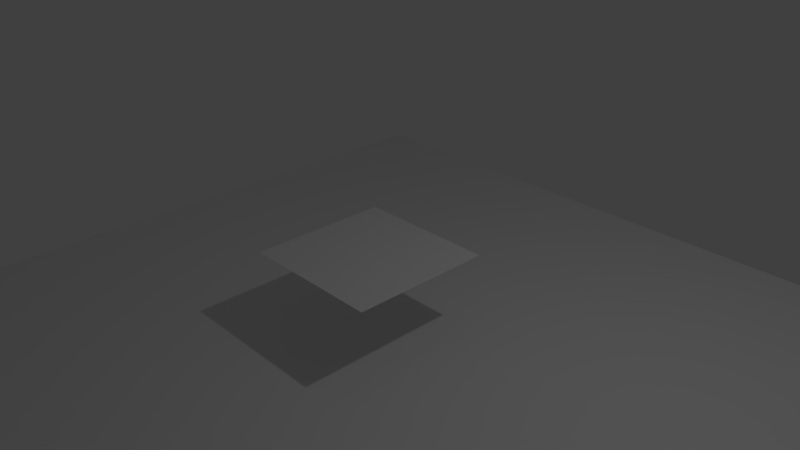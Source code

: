 # Source: collision.blend  (saved by Blender 2.79.0; exported with 4.5.12 LTS)
import bpy
from mathutils import Matrix  # noqa: F401  (used for matrix-valued properties, if any)

bpy.ops.wm.read_factory_settings(use_empty=True)
scene = bpy.context.scene
scene.name = 'Scene'

# ---- collections
col_collection_1 = bpy.data.collections.new('Collection 1'); scene.collection.children.link(col_collection_1)

# ---- materials (node trees are filled in below, after node groups)
mat_material = bpy.data.materials.new('Material')
mat_material.alpha_threshold = 0.0
mat_material.use_transparent_shadow = False
mat_material.roughness = 0.5
mat_material.line_color = (0.0, 0.0, 0.0, 1.0)

# ---- material node trees

# ---- world
world_world = bpy.data.worlds.new('World'); scene.world = world_world
world_world.color = (0.05088, 0.05088, 0.05088)
world_world.use_sun_shadow = False
world_world.sun_shadow_jitter_overblur = 0.0
world_world.cycles.sampling_method = 'MANUAL'

# ---- cameras
cam_camera = bpy.data.cameras.new('Camera')
cam_camera.clip_end = 100.0
cam_camera.lens = 35.0
cam_camera.sensor_width = 32.0
cam_camera.sensor_height = 18.0
cam_camera.ortho_scale = 7.314
cam_camera.dof.focus_distance = 0.0
cam_camera.dof.aperture_fstop = 128.0

# ---- lights
light_lamp = bpy.data.lights.new('Lamp', 'POINT')
light_lamp.transmission_factor = 0.0
light_lamp.cutoff_distance = 30.0
light_lamp.energy = 100.0
light_lamp.shadow_buffer_clip_start = 1.001
light_lamp.shadow_soft_size = 0.1
light_lamp.shadow_maximum_resolution = 0.006
light_lamp.use_absolute_resolution = True

# ---- meshes
me_plane_001 = bpy.data.meshes.new('Plane.001')
me_plane_001.from_pydata([(-1.0, -1.0, 0.0), (1.0, -1.0, 0.0), (-1.0, 1.0, 0.0), (1.0, 1.0, 0.0)], [], [(0, 1, 3, 2)])
me_plane_001.use_remesh_preserve_volume = False
me_plane_001.use_remesh_preserve_attributes = False
me_plane_001.use_mirror_vertex_groups = False
me_plane_001.update()
me_plane = bpy.data.meshes.new('Plane')
me_plane.from_pydata([(-1.0, -1.0, 0.0), (1.0, -1.0, 0.0), (-1.0, 1.0, 0.0), (1.0, 1.0, 0.0)], [], [(0, 1, 3, 2)])
me_plane.use_remesh_preserve_volume = False
me_plane.use_remesh_preserve_attributes = False
me_plane.use_mirror_vertex_groups = False
me_plane.update()
me_cube = bpy.data.meshes.new('Cube')
me_cube.from_pydata([(1.0, 1.0, -1.0), (1.0, -1.0, -1.0), (-1.0, -1.0, -1.0), (-1.0, 1.0, -1.0), (1.0, 1.0, 1.0), (1.0, -1.0, 1.0), (-1.0, -1.0, 1.0), (-1.0, 1.0, 1.0)], [], [(0, 1, 2, 3), (4, 7, 6, 5), (0, 4, 5, 1), (1, 5, 6, 2), (2, 6, 7, 3), (4, 0, 3, 7)])
me_cube.materials.append(mat_material)
me_cube.use_remesh_preserve_volume = False
me_cube.use_remesh_preserve_attributes = False
me_cube.use_mirror_vertex_groups = False
me_cube.update()

# ---- objects
ob_plane_001 = bpy.data.objects.new('Plane.001', me_plane_001)
ob_plane = bpy.data.objects.new('Plane', me_plane)
ob_cube = bpy.data.objects.new('Cube', me_cube)
ob_lamp = bpy.data.objects.new('Lamp', light_lamp)
ob_camera = bpy.data.objects.new('Camera', cam_camera)

# ---- transforms, parenting, visibility, modifiers, constraints
ob_plane_001.location = (0.04955, 0.1599, -1.182)
ob_plane_001.scale = (5.238, 5.238, 5.238)
ob_plane_001.lineart.crease_threshold = 0.0
ob_plane.location = (0.0, 0.0, 0.0)
ob_plane.lineart.crease_threshold = 0.0
ob_cube.location = (0.0, 0.0, 5.678)
ob_cube.rotation_euler = (-2.16, -0.51, -1.109)
ob_cube.lock_rotations_4d = False
ob_cube.empty_display_type = 'ARROWS'
ob_cube.lineart.crease_threshold = 0.0
ob_lamp.location = (4.076, 1.005, 5.904)
ob_lamp.rotation_euler = (0.6503, 0.05522, 1.866)
ob_lamp.lock_rotations_4d = False
ob_lamp.empty_display_type = 'ARROWS'
ob_lamp.color = (0.0, 0.0, 0.0, 0.0)
ob_lamp.lineart.crease_threshold = 0.0
ob_camera.location = (7.481, -6.508, 5.344)
ob_camera.rotation_euler = (1.109, 0.0, 0.8149)
ob_camera.lock_rotations_4d = False
ob_camera.empty_display_type = 'ARROWS'
ob_camera.color = (0.0, 0.0, 0.0, 0.0)
ob_camera.display_type = 'WIRE'
ob_camera.lineart.crease_threshold = 0.0

# ---- collection membership
col_collection_1.objects.link(ob_plane_001)
col_collection_1.objects.link(ob_plane)
col_collection_1.objects.link(ob_cube)
col_collection_1.objects.link(ob_lamp)
col_collection_1.objects.link(ob_camera)

# ---- scene / render settings (as saved in the file)
scene.camera = ob_camera
scene.frame_start = 1; scene.frame_end = 250; scene.frame_set(1)
scene.render.engine = 'BLENDER_EEVEE_NEXT'
scene.render.resolution_percentage = 50
scene.render.dither_intensity = 0.0
scene.cycles.use_denoising = False
scene.cycles.samples = 128
scene.cycles.sampling_pattern = 'TABULATED_SOBOL'
scene.cycles.use_adaptive_sampling = False
scene.cycles.use_light_tree = False
scene.cycles.blur_glossy = 0.0
scene.cycles.sample_clamp_indirect = 0.0
scene.view_settings.view_transform = 'Standard'
bpy.context.view_layer.update()
